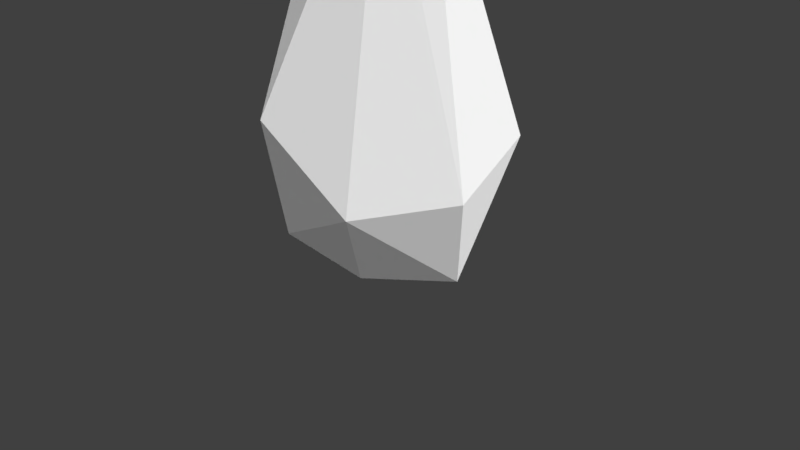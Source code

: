 # Source: Low_Poly_Rock_Big_002.blend  (saved by Blender 2.77.0; exported with 4.5.12 LTS)
import bpy
from mathutils import Matrix  # noqa: F401  (used for matrix-valued properties, if any)

bpy.ops.wm.read_factory_settings(use_empty=True)
scene = bpy.context.scene
scene.name = 'Scene'

# ---- collections
col_collection_1 = bpy.data.collections.new('Collection 1'); scene.collection.children.link(col_collection_1)

# ---- materials (node trees are filled in below, after node groups)
mat_lowpolybigrock002mat = bpy.data.materials.new('LowPolyBigRock002Mat')
mat_lowpolybigrock002mat.alpha_threshold = 0.0
mat_lowpolybigrock002mat.roughness = 0.5

# ---- material node trees
mat_lowpolybigrock002mat.use_nodes = True; mat_lowpolybigrock002mat.node_tree.nodes.clear()
_N = mat_lowpolybigrock002mat.node_tree.nodes; _L = mat_lowpolybigrock002mat.node_tree.links
n0 = _N.new('ShaderNodeOutputMaterial'); n0.name = 'Material Output'; n0.location = (300, 300)
n1 = _N.new('ShaderNodeBsdfDiffuse'); n1.name = 'Diffuse BSDF'; n1.location = (10, 300)
_L.new(n1.outputs[0], n0.inputs[0])
n0.is_active_output = True

# ---- world
world_world = bpy.data.worlds.new('World'); scene.world = world_world
world_world.color = (0.05088, 0.05088, 0.05088)
world_world.use_sun_shadow = False
world_world.sun_shadow_jitter_overblur = 0.0
world_world.cycles.sampling_method = 'MANUAL'

# ---- cameras
cam_camera = bpy.data.cameras.new('Camera')
cam_camera.clip_end = 100.0
cam_camera.lens = 35.0
cam_camera.sensor_width = 32.0
cam_camera.sensor_height = 18.0
cam_camera.ortho_scale = 7.314
cam_camera.dof.focus_distance = 0.0

# ---- lights
light_lamp = bpy.data.lights.new('Lamp', 'SUN')
light_lamp.transmission_factor = 0.0
light_lamp.cutoff_distance = 30.0
light_lamp.angle = 2.507
light_lamp.energy = 4.3
light_lamp.shadow_buffer_clip_start = 1.001
light_lamp.shadow_soft_size = 3.046
light_lamp.shadow_cascade_max_distance = 1000.0

# ---- meshes
me_icosphere_005 = bpy.data.meshes.new('Icosphere.005')
me_icosphere_005.from_pydata([(2.307, 0.6547, -0.02779), (-0.6153, 1.304, 3.346), (0.4089, -0.6091, 5.355), (1.086, -0.6997, 5.361), (-1.905, -0.4703, 2.271), (0.4794, 0.1471, 5.521), (2.16, 2.052, 1.417), (0.9831, -0.04823, 5.251), (0.0254, 0.8951, -0.7133), (-1.045, -1.627, 1.197), (0.8523, 2.405, 0.5602), (2.686, -0.7335, 1.456), (0.7986, -2.085, 1.209), (-1.355, 0.7595, 0.3184), (1.154, -1.104, -0.2589)], [], [(6, 7, 11), (12, 3, 2), (4, 2, 1), (13, 4, 1), (1, 5, 7), (5, 1, 2), (2, 3, 5), (1, 7, 6), (6, 10, 1), (11, 3, 12), (11, 12, 14), (3, 7, 5), (11, 0, 6), (2, 9, 12), (0, 10, 6), (12, 9, 14), (11, 7, 3), (9, 8, 14), (9, 2, 4), (13, 9, 4), (8, 13, 10), (1, 10, 13), (8, 10, 0), (0, 11, 14), (13, 8, 9), (14, 8, 0)])
me_icosphere_005.materials.append(mat_lowpolybigrock002mat)
me_icosphere_005.use_remesh_preserve_volume = False
me_icosphere_005.use_remesh_preserve_attributes = False
me_icosphere_005.use_mirror_vertex_groups = False
me_icosphere_005.update()

# ---- objects
ob_objects = bpy.data.objects.new('OBJECTS', None)
ob_low_poly_rock_big_002 = bpy.data.objects.new('Low_Poly_Rock_Big_002', me_icosphere_005)
ob_lamp = bpy.data.objects.new('Lamp', light_lamp)
ob_camera = bpy.data.objects.new('Camera', cam_camera)

# ---- transforms, parenting, visibility, modifiers, constraints
ob_objects.location = (0.0, 0.0, 0.0)
ob_objects.empty_image_offset = (0.0, 0.0)
ob_objects.show_name = True
ob_objects.show_in_front = True
ob_objects.lineart.crease_threshold = 0.0
ob_low_poly_rock_big_002.parent = ob_objects
ob_low_poly_rock_big_002.location = (0.0, 0.0, 0.0)
ob_low_poly_rock_big_002.rotation_euler = (-3.144, -3.097, 4.384)
ob_low_poly_rock_big_002.scale = (0.6938, 0.6935, 0.9691)
ob_low_poly_rock_big_002.lineart.crease_threshold = 0.0
ob_lamp.location = (-6.758, -17.24, 9.332)
ob_lamp.rotation_euler = (0.6503, 0.05522, 1.866)
ob_lamp.lock_rotations_4d = False
ob_lamp.empty_display_type = 'ARROWS'
ob_lamp.color = (0.0, 0.0, 0.0, 0.0)
ob_lamp.lineart.crease_threshold = 0.0
ob_camera.location = (7.481, -6.508, 5.344)
ob_camera.rotation_euler = (1.109, 0.01082, 0.8149)
ob_camera.lock_rotations_4d = False
ob_camera.empty_display_type = 'ARROWS'
ob_camera.color = (0.0, 0.0, 0.0, 0.0)
ob_camera.display_type = 'WIRE'
ob_camera.lineart.crease_threshold = 0.0

# ---- collection membership
col_collection_1.objects.link(ob_objects)
col_collection_1.objects.link(ob_low_poly_rock_big_002)
col_collection_1.objects.link(ob_lamp)
col_collection_1.objects.link(ob_camera)

# ---- scene / render settings (as saved in the file)
scene.camera = ob_camera
scene.frame_start = 1; scene.frame_end = 250; scene.frame_set(1)
scene.render.engine = 'CYCLES'
scene.render.resolution_percentage = 50
scene.render.dither_intensity = 0.0
scene.cycles.use_denoising = False
scene.cycles.samples = 128
scene.cycles.sampling_pattern = 'TABULATED_SOBOL'
scene.cycles.light_sampling_threshold = 0.0
scene.cycles.use_adaptive_sampling = False
scene.cycles.use_light_tree = False
scene.cycles.blur_glossy = 0.0
scene.cycles.sample_clamp_indirect = 0.0
scene.view_settings.view_transform = 'Standard'
bpy.context.view_layer.update()
